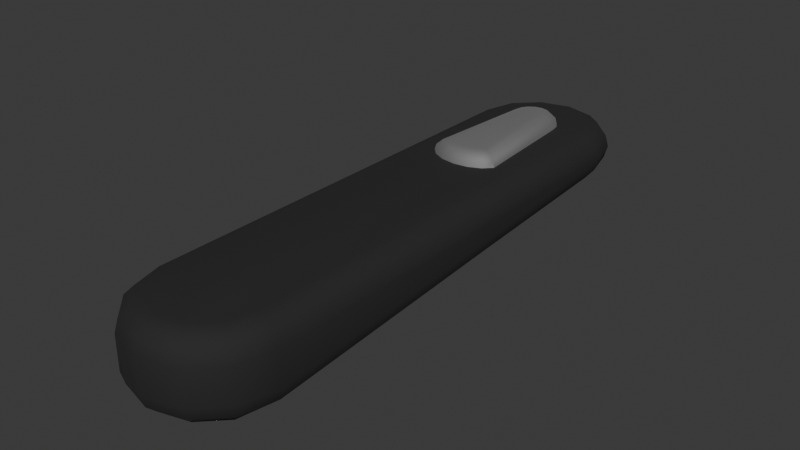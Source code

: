 # Source: Fernbedinung.blend  (saved by Blender 4.3.34; exported with 4.5.12 LTS)
import bpy
from mathutils import Matrix  # noqa: F401  (used for matrix-valued properties, if any)

bpy.ops.wm.read_factory_settings(use_empty=True)
scene = bpy.context.scene
scene.name = 'Scene'

# ---- collections
col_collection = bpy.data.collections.new('Collection'); scene.collection.children.link(col_collection)

# ---- materials (node trees are filled in below, after node groups)
mat_blackplastic = bpy.data.materials.new('BlackPlastic')
mat_roteled = bpy.data.materials.new('RoteLED')
mat_button = bpy.data.materials.new('Button')

# ---- node groups
ng_smooth_by_angle = bpy.data.node_groups.new('Smooth by Angle', 'GeometryNodeTree')
_s = ng_smooth_by_angle.interface.new_socket(name='Mesh', in_out='OUTPUT', socket_type='NodeSocketGeometry')
_s = ng_smooth_by_angle.interface.new_socket(name='Mesh', in_out='INPUT', socket_type='NodeSocketGeometry')
_s = ng_smooth_by_angle.interface.new_socket(name='Angle', in_out='INPUT', socket_type='NodeSocketFloat')
_s.subtype = 'ANGLE'
_s.default_value = 0.5236
_s.min_value = 0.0
_s.max_value = 3.142
_s.description = 'Maximum face angle for smooth edges'
_s = ng_smooth_by_angle.interface.new_socket(name='Ignore Sharpness', in_out='INPUT', socket_type='NodeSocketBool')
_s.force_non_field = True
ng_smooth_by_angle.description = 'Set the sharpness of mesh edges based on the angle between the neighboring faces'
ng_smooth_by_angle.is_modifier = True
_N = ng_smooth_by_angle.nodes; _L = ng_smooth_by_angle.links
n0 = _N.new('GeometryNodeSetShadeSmooth'); n0.name = 'Set Shade Smooth'; n0.location = (120, -80)
n0.domain = 'EDGE'
n1 = _N.new('GeometryNodeSetShadeSmooth'); n1.name = 'Set Shade Smooth.001'; n1.location = (300, -80)
n2 = _N.new('NodeGroupOutput'); n2.name = 'Group Output'; n2.location = (480, -80)
n3 = _N.new('GeometryNodeInputMeshEdgeAngle'); n3.name = 'Edge Angle'; n3.location = (-440, -240)
n4 = _N.new('NodeGroupInput'); n4.name = 'Group Input'; n4.location = (-80, -80)
n5 = _N.new('GeometryNodeInputEdgeSmooth'); n5.name = 'Is Edge Smooth'; n5.location = (-260, -120)
n6 = _N.new('GeometryNodeInputShadeSmooth'); n6.name = 'Is Shade Smooth'; n6.location = (-440, -397)
n7 = _N.new('FunctionNodeCompare'); n7.name = 'Compare'; n7.location = (-260, -260)
n7.operation = 'LESS_EQUAL'
n7.inputs[6].default_value = (0.0, 0.0, 0.0, 0.0)
n7.inputs[7].default_value = (0.0, 0.0, 0.0, 0.0)
n8 = _N.new('FunctionNodeBooleanMath'); n8.name = 'Boolean Math.001'; n8.location = (-80, -260)
n9 = _N.new('NodeGroupInput'); n9.name = 'Group Input.001'; n9.location = (-440, -329)
n10 = _N.new('NodeGroupInput'); n10.name = 'Group Input.002'; n10.location = (-259, -189)
n11 = _N.new('FunctionNodeBooleanMath'); n11.name = 'Boolean Math'; n11.location = (-80, -149)
n11.operation = 'OR'
n12 = _N.new('FunctionNodeBooleanMath'); n12.name = 'Boolean Math.002'; n12.location = (-260, -380)
n12.operation = 'OR'
n13 = _N.new('NodeGroupInput'); n13.name = 'Group Input.003'; n13.location = (-440, -460)
_L.new(n3.outputs[0], n7.inputs[0])
_L.new(n1.outputs[0], n2.inputs[0])
_L.new(n9.outputs[1], n7.inputs[1])
_L.new(n7.outputs[0], n8.inputs[0])
_L.new(n4.outputs[0], n0.inputs[0])
_L.new(n0.outputs[0], n1.inputs[0])
_L.new(n8.outputs[0], n0.inputs[2])
_L.new(n10.outputs[2], n11.inputs[1])
_L.new(n5.outputs[0], n11.inputs[0])
_L.new(n11.outputs[0], n0.inputs[1])
_L.new(n13.outputs[2], n12.inputs[1])
_L.new(n6.outputs[0], n12.inputs[0])
_L.new(n12.outputs[0], n8.inputs[1])
n2.is_active_output = True

# ---- material node trees
mat_blackplastic.use_nodes = True; mat_blackplastic.node_tree.nodes.clear()
_N = mat_blackplastic.node_tree.nodes; _L = mat_blackplastic.node_tree.links
n0 = _N.new('ShaderNodeBsdfPrincipled'); n0.name = 'Principled BSDF'; n0.location = (10, 300)
n0.inputs[0].default_value = (0.01646, 0.01646, 0.01646, 1.0)
n0.inputs[2].default_value = 0.9
n1 = _N.new('ShaderNodeOutputMaterial'); n1.name = 'Material Output'; n1.location = (300, 300)
_L.new(n0.outputs[0], n1.inputs[0])
n1.is_active_output = True
mat_roteled.use_nodes = True; mat_roteled.node_tree.nodes.clear()
_N = mat_roteled.node_tree.nodes; _L = mat_roteled.node_tree.links
n0 = _N.new('ShaderNodeBsdfPrincipled'); n0.name = 'Principled BSDF'; n0.location = (10, 300)
n0.inputs[0].default_value = (0.8002, 0.0106, 0.0163, 1.0)
n0.inputs[2].default_value = 0.0
n1 = _N.new('ShaderNodeOutputMaterial'); n1.name = 'Material Output'; n1.location = (300, 300)
_L.new(n0.outputs[0], n1.inputs[0])
n1.is_active_output = True
mat_button.use_nodes = True; mat_button.node_tree.nodes.clear()
_N = mat_button.node_tree.nodes; _L = mat_button.node_tree.links
n0 = _N.new('ShaderNodeBsdfPrincipled'); n0.name = 'Principled BSDF'; n0.location = (10, 300)
n0.inputs[0].default_value = (0.3668, 0.3668, 0.3668, 1.0)
n0.inputs[1].default_value = 1.0
n0.inputs[2].default_value = 0.8273
n1 = _N.new('ShaderNodeOutputMaterial'); n1.name = 'Material Output'; n1.location = (300, 300)
_L.new(n0.outputs[0], n1.inputs[0])
n1.is_active_output = True

# ---- world
world_world = bpy.data.worlds.new('World'); scene.world = world_world
world_world.use_nodes = True; world_world.node_tree.nodes.clear()
_N = world_world.node_tree.nodes; _L = world_world.node_tree.links
n0 = _N.new('ShaderNodeOutputWorld'); n0.name = 'World Output'; n0.location = (300, 300)
n1 = _N.new('ShaderNodeBackground'); n1.name = 'Background'; n1.location = (10, 300)
n1.inputs[0].default_value = (0.05088, 0.05088, 0.05088, 1.0)
_L.new(n1.outputs[0], n0.inputs[0])
n0.is_active_output = True
world_world.color = (0.05088, 0.05088, 0.05088)
world_world.use_sun_shadow = False
world_world.sun_shadow_jitter_overblur = 0.0

# ---- meshes
me_cube = bpy.data.meshes.new('Cube')
me_cube.from_pydata([(-0.01705, -0.07486, -0.01399), (-0.025, -0.07588, -0.007304), (-0.02103, -0.07537, -0.0136), (-0.02394, -0.07574, -0.01115), (-0.00833, -0.09031, -0.01536), (-0.0125, -0.09753, -0.007304), (-0.01041, -0.09392, -0.01428), (-0.01194, -0.09656, -0.01133), (-0.01443, -0.08421, -0.01536), (-0.02165, -0.08838, -0.007304), (-0.01804, -0.08629, -0.01428), (-0.02068, -0.08782, -0.01133), (-0.01694, -0.07482, 0.01252), (-0.025, -0.07588, 0.004465), (-0.02097, -0.07535, 0.01144), (-0.02392, -0.07574, 0.008493), (-0.01443, -0.08421, 0.01252), (-0.02165, -0.08838, 0.004465), (-0.01804, -0.08629, 0.01144), (-0.02068, -0.08782, 0.008493), (-0.00833, -0.09031, 0.01252), (-0.0125, -0.09753, 0.004465), (-0.01041, -0.09392, 0.01144), (-0.01194, -0.09656, 0.008493), (-0.01705, 0.07486, -0.004967), (-0.02103, 0.07537, -0.003203), (-0.02394, 0.07574, 0.0002465), (-0.01443, 0.08421, -0.003599), (-0.02165, 0.08838, 0.004458), (-0.01804, 0.08629, -0.002519), (-0.02068, 0.08782, 0.0004297), (-0.00833, 0.09031, -0.003599), (-0.0125, 0.09753, 0.004458), (-0.01041, 0.09392, -0.002519), (-0.01194, 0.09656, 0.0004296), (-0.01694, 0.07482, 0.01252), (-0.025, 0.07588, 0.004465), (-0.02097, 0.07535, 0.01144), (-0.02392, 0.07574, 0.008493), (-0.00833, 0.09031, 0.01252), (-0.01041, 0.09392, 0.01144), (-0.01194, 0.09656, 0.008493), (-0.01443, 0.08421, 0.01252), (-0.01804, 0.08629, 0.01144), (-0.02068, 0.08782, 0.008493), (0.01705, -0.07486, -0.01399), (0.025, -0.07588, -0.007304), (0.02103, -0.07537, -0.0136), (0.02394, -0.07574, -0.01115), (0.0, -0.09254, -0.01536), (-6.557e-10, -0.1009, -0.007304), (-8.731e-11, -0.09671, -0.01428), (-3.347e-10, -0.09976, -0.01133), (0.01443, -0.08421, -0.01536), (0.02165, -0.08838, -0.007304), (0.01804, -0.08629, -0.01428), (0.02068, -0.08782, -0.01133), (0.00833, -0.09031, -0.01536), (0.0125, -0.09753, -0.007304), (0.01041, -0.09392, -0.01428), (0.01194, -0.09656, -0.01133), (-1.397e-09, -0.09254, 0.01252), (-1.207e-09, -0.1009, 0.004465), (-1.543e-09, -0.09671, 0.01144), (-1.47e-09, -0.09976, 0.008493), (0.01694, -0.07482, 0.01252), (0.025, -0.07588, 0.004465), (0.02097, -0.07535, 0.01144), (0.02392, -0.07574, 0.008493), (0.00833, -0.09031, 0.01252), (0.0125, -0.09753, 0.004465), (0.01041, -0.09392, 0.01144), (0.01194, -0.09656, 0.008493), (0.01443, -0.08421, 0.01252), (0.02165, -0.08838, 0.004465), (0.01804, -0.08629, 0.01144), (0.02068, -0.08782, 0.008493), (-1.397e-09, 0.09254, -0.003599), (-9.317e-10, 0.1009, 0.004458), (-1.513e-09, 0.09671, -0.002519), (-1.339e-09, 0.09976, 0.0004296), (0.01705, 0.07486, -0.004967), (0.025, 0.07588, 0.004458), (0.02103, 0.07537, -0.003203), (0.02394, 0.07574, 0.0002465), (0.00833, 0.09031, -0.003599), (0.0125, 0.09753, 0.004458), (0.01041, 0.09392, -0.002519), (0.01194, 0.09656, 0.0004296), (0.01443, 0.08421, -0.003599), (0.02165, 0.08838, 0.004458), (0.01804, 0.08629, -0.002519), (0.02068, 0.08782, 0.0004297), (0.01694, 0.07482, 0.01252), (0.02097, 0.07535, 0.01144), (0.02392, 0.07574, 0.008493), (0.0, 0.09254, 0.01252), (-1.164e-10, 0.09671, 0.01144), (-4.657e-10, 0.09976, 0.008493), (0.01443, 0.08421, 0.01252), (0.01804, 0.08629, 0.01144), (0.02068, 0.08782, 0.008493), (0.00833, 0.09031, 0.01252), (0.01041, 0.09392, 0.01144), (0.01194, 0.09656, 0.008493), (5.858e-08, 0.1017, 0.005694), (5.858e-08, 0.102, 0.004458), (5.858e-08, 0.1017, 0.003222), (5.858e-08, 0.09947, 0.001475), (0.0004729, 0.09937, 0.007441), (0.0008738, 0.1008, 0.006741), (0.001142, 0.1015, 0.005694), (0.001236, 0.1017, 0.004458), (0.001142, 0.1015, 0.003222), (0.0008738, 0.1008, 0.002175), (0.0004729, 0.09937, 0.001475), (0.0008738, 0.09911, 0.007441), (0.001615, 0.1003, 0.006741), (0.00211, 0.1008, 0.005694), (0.002283, 0.101, 0.004458), (0.00211, 0.1008, 0.003222), (0.001615, 0.1003, 0.002175), (0.0008738, 0.09911, 0.001475), (0.00211, 0.09911, 0.006741), (0.002756, 0.09937, 0.005694), (0.002983, 0.09947, 0.004458), (0.002756, 0.09937, 0.003222), (0.00211, 0.09911, 0.002175), (-0.002109, 0.09911, 0.006741), (-0.002756, 0.09937, 0.005694), (-0.002983, 0.09947, 0.004458), (-0.002756, 0.09937, 0.003222), (-0.002109, 0.09911, 0.002175), (-0.0008737, 0.09911, 0.007441), (-0.001614, 0.1003, 0.006741), (-0.002109, 0.1008, 0.005694), (-0.002283, 0.101, 0.004458), (-0.002109, 0.1008, 0.003222), (-0.001614, 0.1003, 0.002175), (-0.0008737, 0.09911, 0.001475), (-0.0004728, 0.09937, 0.007441), (-0.0008737, 0.1008, 0.006741), (-0.001142, 0.1015, 0.005694), (-0.001236, 0.1017, 0.004458), (-0.001142, 0.1015, 0.003222), (-0.0008737, 0.1008, 0.002175), (-0.0004728, 0.09937, 0.001475), (5.935e-08, 0.09947, 0.007441), (6.002e-08, 0.101, 0.006741), (6.002e-08, 0.101, 0.002175)], [], [(62, 50, 58, 70), (5, 21, 17, 9), (93, 99, 102, 96, 39, 42, 35, 12, 16, 20, 61, 69, 73, 65), (50, 62, 21, 5), (1, 13, 36), (74, 54, 46, 66), (70, 58, 54, 74), (82, 66, 46), (9, 17, 13, 1), (8, 4, 6, 10), (10, 6, 7, 11), (11, 7, 5, 9), (20, 16, 18, 22), (22, 18, 19, 23), (23, 19, 17, 21), (0, 8, 10, 2), (2, 10, 11, 3), (3, 11, 9, 1), (16, 12, 14, 18), (18, 14, 15, 19), (19, 15, 13, 17), (42, 39, 40, 43), (43, 40, 41, 44), (44, 41, 32, 28), (31, 27, 29, 33), (33, 29, 30, 34), (34, 30, 28, 32), (35, 42, 43, 37), (37, 43, 44, 38), (38, 44, 28, 36), (27, 24, 25, 29), (29, 25, 26, 30), (30, 26, 36, 28), (99, 93, 94, 100), (100, 94, 95, 101), (101, 95, 82, 90), (81, 89, 91, 83), (83, 91, 92, 84), (84, 92, 90, 82), (102, 99, 100, 103), (103, 100, 101, 104), (104, 101, 90, 86), (89, 85, 87, 91), (91, 87, 88, 92), (92, 88, 86, 90), (96, 102, 103, 97), (97, 103, 104, 98), (98, 104, 86, 78), (85, 77, 79, 87), (87, 79, 80, 88), (88, 80, 78, 86), (69, 61, 63, 71), (71, 63, 64, 72), (72, 64, 62, 70), (49, 57, 59, 51), (51, 59, 60, 52), (52, 60, 58, 50), (73, 69, 71, 75), (75, 71, 72, 76), (76, 72, 70, 74), (57, 53, 55, 59), (59, 55, 56, 60), (60, 56, 54, 58), (65, 73, 75, 67), (67, 75, 76, 68), (68, 76, 74, 66), (53, 45, 47, 55), (55, 47, 48, 56), (56, 48, 46, 54), (1, 36, 26, 3), (3, 26, 25, 2), (2, 25, 24, 0), (82, 46, 48, 84), (84, 48, 47, 83), (83, 47, 45, 81), (12, 35, 37, 14), (14, 37, 38, 15), (15, 38, 36, 13), (66, 82, 95, 68), (68, 95, 94, 67), (67, 94, 93, 65), (4, 49, 51, 6), (6, 51, 52, 7), (7, 52, 50, 5), (61, 20, 22, 63), (63, 22, 23, 64), (64, 23, 21, 62), (39, 96, 97, 40), (40, 97, 98, 41), (41, 98, 78, 32), (77, 31, 33, 79), (79, 33, 34, 80), (80, 34, 32, 78), (24, 27, 31, 77, 85, 89, 81, 45, 53, 57, 49, 4, 8, 0), (107, 106, 112, 113), (105, 148, 110, 111), (149, 107, 113, 114), (106, 105, 111, 112), (148, 147, 109, 110), (108, 149, 114, 115), (114, 113, 120, 121), (112, 111, 118, 119), (110, 109, 116, 117), (115, 114, 121, 122), (113, 112, 119, 120), (111, 110, 117, 118), (120, 119, 125, 126), (118, 117, 123, 124), (121, 120, 126, 127), (119, 118, 124, 125), (131, 130, 136, 137), (129, 128, 134, 135), (132, 131, 137, 138), (130, 129, 135, 136), (139, 138, 145, 146), (137, 136, 143, 144), (135, 134, 141, 142), (138, 137, 144, 145), (136, 135, 142, 143), (134, 133, 140, 141), (145, 144, 107, 149), (143, 142, 105, 106), (141, 140, 147, 148), (146, 145, 149, 108), (144, 143, 106, 107), (142, 141, 148, 105), (133, 134, 128), (117, 116, 123), (122, 121, 127), (138, 139, 132)])
me_cube.polygons.foreach_set('use_smooth', [True] * 130)
me_cube.polygons.foreach_set('material_index', [0, 0, 0, 0, 0, 0, 0, 0, 0, 0, 0, 0, 0, 0, 0, 0, 0, 0, 0, 0, 0, 0, 0, 0, 0, 0, 0, 0, 0, 0, 0, 0, 0, 0, 0, 0, 0, 0, 0, 0, 0, 0, 0, 0, 0, 0, 0, 0, 0, 0, 0, 0, 0, 0, 0, 0, 0, 0, 0, 0, 0, 0, 0, 0, 0, 0, 0, 0, 0, 0, 0, 0, 0, 0, 0, 0, 0, 0, 0, 0, 0, 0, 0, 0, 0, 0, 0, 0, 0, 0, 0, 0, 0, 0, 1, 1, 1, 1, 1, 1, 1, 1, 1, 1, 1, 1, 1, 1, 1, 1, 1, 1, 1, 1, 1, 1, 1, 1, 1, 1, 1, 1, 1, 1, 1, 1, 1, 1, 1, 1])
_uv = me_cube.uv_layers.new(name='UVMap')
_uv.uv.foreach_set('vector', [0.537, 0.875, 0.463, 0.875, 0.463, 0.8125, 0.537, 0.8125, 0.463, 0.0, 0.537, 0.0, 0.537, 0.01549, 0.463, 0.01549, 0.6653, 0.5323, 0.6779, 0.5207, 0.7084, 0.5131, 0.75, 0.5103, 0.7916, 0.5131, 0.8221, 0.5207, 0.8347, 0.5323, 0.8347, 0.7177, 0.8221, 0.7293, 0.7916, 0.7369, 0.75, 0.7397, 0.7084, 0.7369, 0.6779, 0.7293, 0.6653, 0.7177, 0.463, 0.875, 0.537, 0.875, 0.537, 1.0, 0.463, 1.0, 0.463, 0.03098, 0.537, 0.03098, 0.5, 0.219, 0.537, 0.7345, 0.463, 0.7345, 0.463, 0.719, 0.537, 0.719, 0.537, 0.8125, 0.463, 0.8125, 0.463, 0.7345, 0.537, 0.7345, 0.5001, 0.531, 0.537, 0.719, 0.463, 0.719, 0.463, 0.01549, 0.537, 0.01549, 0.537, 0.03098, 0.463, 0.03098, 0.1779, 0.7294, 0.2084, 0.7369, 0.1979, 0.7413, 0.1598, 0.7319, 0.1598, 0.7319, 0.1979, 0.7413, 0.1865, 0.7456, 0.1428, 0.7348, 0.375, 0.01514, 0.375, 0.0003461, 0.463, 0.0, 0.463, 0.01549, 0.7916, 0.7369, 0.8221, 0.7293, 0.8402, 0.7319, 0.8021, 0.7414, 0.8021, 0.7414, 0.8402, 0.7319, 0.8572, 0.7348, 0.8135, 0.7456, 0.625, 0.0003461, 0.625, 0.01514, 0.537, 0.01549, 0.537, 0.0, 0.1647, 0.7177, 0.1779, 0.7294, 0.1598, 0.7319, 0.1449, 0.7183, 0.1449, 0.7183, 0.1598, 0.7319, 0.1414, 0.7342, 0.1252, 0.7192, 0.375, 0.03081, 0.375, 0.01583, 0.463, 0.01549, 0.463, 0.03098, 0.8221, 0.7293, 0.8347, 0.7177, 0.8549, 0.7184, 0.8402, 0.7319, 0.8402, 0.7319, 0.8549, 0.7184, 0.8748, 0.7192, 0.8586, 0.7342, 0.625, 0.01583, 0.625, 0.03081, 0.537, 0.03098, 0.537, 0.01549, 0.8221, 0.5207, 0.7916, 0.5131, 0.8021, 0.5086, 0.8402, 0.5181, 0.8402, 0.5181, 0.8021, 0.5086, 0.8135, 0.5044, 0.8572, 0.5152, 0.625, 0.2363, 0.625, 0.3108, 0.5001, 0.3125, 0.5001, 0.2345, 0.2084, 0.5131, 0.1779, 0.5206, 0.1598, 0.518, 0.1979, 0.5086, 0.1979, 0.5086, 0.1598, 0.518, 0.1428, 0.5152, 0.1865, 0.5044, 0.375, 0.3108, 0.375, 0.2363, 0.5, 0.2345, 0.5, 0.3125, 0.8347, 0.5323, 0.8221, 0.5207, 0.8402, 0.5181, 0.8549, 0.5316, 0.8549, 0.5316, 0.8402, 0.5181, 0.8586, 0.5158, 0.8748, 0.5308, 0.625, 0.2192, 0.625, 0.2342, 0.5001, 0.2345, 0.5001, 0.219, 0.1779, 0.5206, 0.1647, 0.5323, 0.1449, 0.5316, 0.1598, 0.518, 0.1598, 0.518, 0.1449, 0.5316, 0.1252, 0.5308, 0.1414, 0.5158, 0.375, 0.2342, 0.375, 0.2192, 0.5, 0.219, 0.5, 0.2345, 0.6779, 0.5207, 0.6653, 0.5323, 0.6451, 0.5316, 0.6598, 0.5181, 0.6598, 0.5181, 0.6451, 0.5316, 0.6252, 0.5308, 0.6414, 0.5158, 0.625, 0.5158, 0.625, 0.5308, 0.5001, 0.531, 0.5001, 0.5155, 0.3353, 0.5323, 0.3221, 0.5206, 0.3402, 0.518, 0.3551, 0.5316, 0.3551, 0.5316, 0.3402, 0.518, 0.3586, 0.5158, 0.3748, 0.5308, 0.375, 0.5308, 0.375, 0.5158, 0.5, 0.5155, 0.5, 0.531, 0.7084, 0.5131, 0.6779, 0.5207, 0.6598, 0.5181, 0.6979, 0.5086, 0.6979, 0.5086, 0.6598, 0.5181, 0.6428, 0.5152, 0.6865, 0.5044, 0.625, 0.4392, 0.625, 0.5137, 0.5001, 0.5155, 0.5001, 0.4375, 0.3221, 0.5206, 0.2916, 0.5131, 0.3021, 0.5086, 0.3402, 0.518, 0.3402, 0.518, 0.3021, 0.5086, 0.3135, 0.5044, 0.3572, 0.5152, 0.375, 0.5137, 0.375, 0.4392, 0.5, 0.4375, 0.5, 0.5155, 0.75, 0.5103, 0.7084, 0.5131, 0.6979, 0.5086, 0.75, 0.5052, 0.75, 0.5052, 0.6979, 0.5086, 0.6889, 0.5041, 0.7486, 0.5001, 0.625, 0.3764, 0.625, 0.4361, 0.5001, 0.4375, 0.5001, 0.375, 0.2916, 0.5131, 0.25, 0.5103, 0.25, 0.5051, 0.3021, 0.5086, 0.3021, 0.5086, 0.25, 0.5051, 0.2514, 0.5001, 0.3111, 0.5041, 0.375, 0.4361, 0.375, 0.3764, 0.5, 0.375, 0.5, 0.4375, 0.7084, 0.7369, 0.75, 0.7397, 0.75, 0.7448, 0.6979, 0.7414, 0.6979, 0.7414, 0.75, 0.7448, 0.7486, 0.7499, 0.6889, 0.7459, 0.625, 0.8139, 0.625, 0.8736, 0.537, 0.875, 0.537, 0.8125, 0.25, 0.7397, 0.2916, 0.7369, 0.3021, 0.7413, 0.25, 0.7448, 0.25, 0.7448, 0.3021, 0.7413, 0.3111, 0.7459, 0.2514, 0.7499, 0.375, 0.8736, 0.375, 0.8139, 0.463, 0.8125, 0.463, 0.875, 0.6779, 0.7293, 0.7084, 0.7369, 0.6979, 0.7414, 0.6598, 0.7319, 0.6598, 0.7319, 0.6979, 0.7414, 0.6865, 0.7456, 0.6428, 0.7348, 0.625, 0.7363, 0.625, 0.8108, 0.537, 0.8125, 0.537, 0.7345, 0.2916, 0.7369, 0.3221, 0.7294, 0.3402, 0.7319, 0.3021, 0.7413, 0.3021, 0.7413, 0.3402, 0.7319, 0.3572, 0.7348, 0.3135, 0.7456, 0.375, 0.8108, 0.375, 0.7363, 0.463, 0.7345, 0.463, 0.8125, 0.6653, 0.7177, 0.6779, 0.7293, 0.6598, 0.7319, 0.6451, 0.7184, 0.6451, 0.7184, 0.6598, 0.7319, 0.6414, 0.7342, 0.6252, 0.7192, 0.625, 0.7192, 0.625, 0.7342, 0.537, 0.7345, 0.537, 0.719, 0.3221, 0.7294, 0.3353, 0.7177, 0.3551, 0.7183, 0.3402, 0.7319, 0.3402, 0.7319, 0.3551, 0.7183, 0.3748, 0.7192, 0.3586, 0.7342, 0.375, 0.7342, 0.375, 0.7192, 0.463, 0.719, 0.463, 0.7345, 0.463, 0.03098, 0.5, 0.219, 0.375, 0.219, 0.375, 0.03138, 0.125, 0.7186, 0.125, 0.531, 0.1449, 0.5316, 0.1449, 0.7183, 0.1449, 0.7183, 0.1449, 0.5316, 0.1647, 0.5323, 0.1647, 0.7177, 0.5, 0.531, 0.463, 0.719, 0.421, 0.7189, 0.4347, 0.5311, 0.4347, 0.5311, 0.421, 0.7189, 0.3551, 0.7183, 0.3551, 0.5316, 0.3551, 0.5316, 0.3551, 0.7183, 0.3353, 0.7177, 0.3353, 0.5323, 0.8347, 0.7177, 0.8347, 0.5323, 0.8549, 0.5316, 0.8549, 0.7184, 0.8549, 0.7184, 0.8549, 0.5316, 0.875, 0.5312, 0.875, 0.7188, 0.625, 0.03115, 0.625, 0.2188, 0.5001, 0.219, 0.537, 0.03098, 0.537, 0.719, 0.5001, 0.531, 0.5626, 0.5312, 0.581, 0.7188, 0.581, 0.7188, 0.5626, 0.5312, 0.6451, 0.5316, 0.6451, 0.7184, 0.6451, 0.7184, 0.6451, 0.5316, 0.6653, 0.5323, 0.6653, 0.7177, 0.2084, 0.7369, 0.25, 0.7397, 0.25, 0.7448, 0.1979, 0.7413, 0.1979, 0.7413, 0.25, 0.7448, 0.2486, 0.7499, 0.1889, 0.7459, 0.375, 0.9972, 0.375, 0.8778, 0.463, 0.875, 0.463, 1.0, 0.75, 0.7397, 0.7916, 0.7369, 0.8021, 0.7414, 0.75, 0.7448, 0.75, 0.7448, 0.8021, 0.7414, 0.8111, 0.7459, 0.7514, 0.7499, 0.625, 0.8778, 0.625, 0.9972, 0.537, 1.0, 0.537, 0.875, 0.7916, 0.5131, 0.75, 0.5103, 0.75, 0.5052, 0.8021, 0.5086, 0.8021, 0.5086, 0.75, 0.5052, 0.7514, 0.5001, 0.8111, 0.5041, 0.625, 0.3139, 0.625, 0.3736, 0.5001, 0.375, 0.5001, 0.3125, 0.25, 0.5103, 0.2084, 0.5131, 0.1979, 0.5086, 0.25, 0.5051, 0.25, 0.5051, 0.1979, 0.5086, 0.1889, 0.5041, 0.2486, 0.5001, 0.375, 0.3736, 0.375, 0.3139, 0.5, 0.3125, 0.5, 0.375, 0.1647, 0.5323, 0.1779, 0.5206, 0.2084, 0.5131, 0.25, 0.5103, 0.2916, 0.5131, 0.3221, 0.5206, 0.3353, 0.5323, 0.3353, 0.7177, 0.3221, 0.7294, 0.2916, 0.7369, 0.25, 0.7397, 0.2084, 0.7369, 0.1779, 0.7294, 0.1647, 0.7177, 0.75, 0.375, 0.75, 0.5, 0.6875, 0.5, 0.6875, 0.375, 0.75, 0.625, 0.75, 0.75, 0.6875, 0.75, 0.6875, 0.625, 0.75, 0.25, 0.75, 0.375, 0.6875, 0.375, 0.6875, 0.25, 0.75, 0.5, 0.75, 0.625, 0.6875, 0.625, 0.6875, 0.5, 0.75, 0.75, 0.75, 0.875, 0.6875, 0.875, 0.6875, 0.75, 0.75, 0.125, 0.75, 0.25, 0.6875, 0.25, 0.6875, 0.125, 0.6875, 0.25, 0.6875, 0.375, 0.625, 0.375, 0.625, 0.25, 0.6875, 0.5, 0.6875, 0.625, 0.625, 0.625, 0.625, 0.5, 0.6875, 0.75, 0.6875, 0.875, 0.625, 0.875, 0.625, 0.75, 0.6875, 0.125, 0.6875, 0.25, 0.625, 0.25, 0.625, 0.125, 0.6875, 0.375, 0.6875, 0.5, 0.625, 0.5, 0.625, 0.375, 0.6875, 0.625, 0.6875, 0.75, 0.625, 0.75, 0.625, 0.625, 0.625, 0.375, 0.625, 0.5, 0.5625, 0.5, 0.5625, 0.375, 0.625, 0.625, 0.625, 0.75, 0.5625, 0.75, 0.5625, 0.625, 0.625, 0.25, 0.625, 0.375, 0.5625, 0.375, 0.5625, 0.25, 0.625, 0.5, 0.625, 0.625, 0.5625, 0.625, 0.5625, 0.5, 0.9375, 0.375, 0.9375, 0.5, 0.875, 0.5, 0.875, 0.375, 0.9375, 0.625, 0.9375, 0.75, 0.875, 0.75, 0.875, 0.625, 0.9375, 0.25, 0.9375, 0.375, 0.875, 0.375, 0.875, 0.25, 0.9375, 0.5, 0.9375, 0.625, 0.875, 0.625, 0.875, 0.5, 0.875, 0.125, 0.875, 0.25, 0.8125, 0.25, 0.8125, 0.125, 0.875, 0.375, 0.875, 0.5, 0.8125, 0.5, 0.8125, 0.375, 0.875, 0.625, 0.875, 0.75, 0.8125, 0.75, 0.8125, 0.625, 0.875, 0.25, 0.875, 0.375, 0.8125, 0.375, 0.8125, 0.25, 0.875, 0.5, 0.875, 0.625, 0.8125, 0.625, 0.8125, 0.5, 0.875, 0.75, 0.875, 0.875, 0.8125, 0.875, 0.8125, 0.75, 0.8125, 0.25, 0.8125, 0.375, 0.75, 0.375, 0.75, 0.25, 0.8125, 0.5, 0.8125, 0.625, 0.75, 0.625, 0.75, 0.5, 0.8125, 0.75, 0.8125, 0.875, 0.75, 0.875, 0.75, 0.75, 0.8125, 0.125, 0.8125, 0.25, 0.75, 0.25, 0.75, 0.125, 0.8125, 0.375, 0.8125, 0.5, 0.75, 0.5, 0.75, 0.375, 0.8125, 0.625, 0.8125, 0.75, 0.75, 0.75, 0.75, 0.625, 0.875, 0.875, 0.875, 0.75, 0.9375, 0.75, 0.625, 0.75, 0.625, 0.875, 0.5625, 0.75, 0.625, 0.125, 0.625, 0.25, 0.5625, 0.25, 0.875, 0.25, 0.875, 0.125, 0.9375, 0.25])
me_cube.materials.append(mat_blackplastic)
me_cube.materials.append(mat_roteled)
me_cube.update()
me_cylinder = bpy.data.meshes.new('Cylinder')
me_cylinder.from_pydata([(0.0, 0.03196, -0.002782), (0.003549, 0.03126, -0.002782), (0.006558, 0.02925, -0.002782), (0.008569, 0.02624, -0.002782), (0.009275, 0.02269, -0.002782), (0.01226, -0.0163, -0.002782), (0.009385, -0.01931, -0.002782), (0.005079, -0.02132, -0.002782), (3.186e-11, -0.02203, -0.002782), (-0.005079, -0.02132, -0.002782), (-0.009385, -0.01931, -0.002782), (-0.01226, -0.0163, -0.002782), (-0.009275, 0.02269, -0.002782), (-0.008569, 0.02624, -0.002782), (-0.006558, 0.02925, -0.002782), (-0.003549, 0.03126, -0.002782), (0.0, 0.02629, 0.002782), (0.0, 0.03196, -0.002782), (0.0, 0.02913, 0.002037), (0.0, 0.0312, 0.0), (0.001378, 0.02602, 0.002782), (0.003549, 0.03126, -0.002782), (0.002464, 0.02864, 0.002037), (0.003258, 0.03056, 0.0), (0.002546, 0.02524, 0.002782), (0.006558, 0.02925, -0.002782), (0.004552, 0.02724, 0.002037), (0.006021, 0.02871, 0.0), (0.003327, 0.02407, 0.002782), (0.008569, 0.02624, -0.002782), (0.005948, 0.02515, 0.002037), (0.007866, 0.02595, 0.0), (0.003752, 0.02193, 0.002782), (0.009275, 0.02269, -0.002782), (0.006513, 0.02231, 0.002037), (0.008535, 0.02259, 0.0), (0.006523, -0.01425, 0.002782), (0.01226, -0.0163, -0.002782), (0.009392, -0.01528, 0.002037), (0.01149, -0.01603, 0.0), (0.006084, -0.01471, 0.002782), (0.009385, -0.01931, -0.002782), (0.007734, -0.01701, 0.002037), (0.008942, -0.0187, 0.0), (0.003483, -0.01593, 0.002782), (0.005079, -0.02132, -0.002782), (0.004281, -0.01862, 0.002037), (0.004865, -0.0206, 0.0), (5.821e-11, -0.01641, 0.002782), (3.186e-11, -0.02203, -0.002782), (4.366e-11, -0.01922, 0.002037), (2.91e-11, -0.02128, 0.0), (-0.003483, -0.01593, 0.002782), (-0.005079, -0.02132, -0.002782), (-0.004281, -0.01862, 0.002037), (-0.004865, -0.0206, 0.0), (-0.006084, -0.01471, 0.002782), (-0.009385, -0.01931, -0.002782), (-0.007734, -0.01701, 0.002037), (-0.008942, -0.0187, 0.0), (-0.006523, -0.01425, 0.002782), (-0.01226, -0.0163, -0.002782), (-0.009392, -0.01528, 0.002037), (-0.01149, -0.01603, 0.0), (-0.003752, 0.02193, 0.002782), (-0.009275, 0.02269, -0.002782), (-0.006513, 0.02231, 0.002037), (-0.008535, 0.02259, 0.0), (-0.003327, 0.02407, 0.002782), (-0.008569, 0.02624, -0.002782), (-0.005948, 0.02515, 0.002037), (-0.007866, 0.02595, 0.0), (-0.002546, 0.02524, 0.002782), (-0.006558, 0.02925, -0.002782), (-0.004552, 0.02724, 0.002037), (-0.006021, 0.02871, 0.0), (-0.001378, 0.02602, 0.002782), (-0.003549, 0.03126, -0.002782), (-0.002464, 0.02864, 0.002037), (-0.003258, 0.03056, 0.0)], [], [(15, 77, 17, 0), (2, 25, 29, 3), (3, 29, 33, 4), (4, 33, 37, 5), (5, 37, 41, 6), (6, 41, 45, 7), (7, 45, 49, 8), (8, 49, 53, 9), (9, 53, 57, 10), (10, 57, 61, 11), (11, 61, 65, 12), (12, 65, 69, 13), (13, 69, 73, 14), (14, 73, 77, 15), (0, 17, 21, 1), (1, 21, 25, 2), (0, 1, 2, 3, 4, 5, 6, 7, 8, 9, 10, 11, 12, 13, 14, 15), (21, 17, 19, 23), (23, 19, 18, 22), (22, 18, 16, 20), (25, 21, 23, 27), (27, 23, 22, 26), (26, 22, 20, 24), (29, 25, 27, 31), (31, 27, 26, 30), (30, 26, 24, 28), (33, 29, 31, 35), (35, 31, 30, 34), (34, 30, 28, 32), (37, 33, 35, 39), (39, 35, 34, 38), (38, 34, 32, 36), (41, 37, 39, 43), (43, 39, 38, 42), (42, 38, 36, 40), (45, 41, 43, 47), (47, 43, 42, 46), (46, 42, 40, 44), (49, 45, 47, 51), (51, 47, 46, 50), (50, 46, 44, 48), (53, 49, 51, 55), (55, 51, 50, 54), (54, 50, 48, 52), (57, 53, 55, 59), (59, 55, 54, 58), (58, 54, 52, 56), (61, 57, 59, 63), (63, 59, 58, 62), (62, 58, 56, 60), (65, 61, 63, 67), (67, 63, 62, 66), (66, 62, 60, 64), (69, 65, 67, 71), (71, 67, 66, 70), (70, 66, 64, 68), (73, 69, 71, 75), (75, 71, 70, 74), (74, 70, 68, 72), (77, 73, 75, 79), (79, 75, 74, 78), (78, 74, 72, 76), (17, 77, 79, 19), (19, 79, 78, 18), (18, 78, 76, 16), (20, 16, 76, 72, 68, 64, 60, 56, 52, 48, 44, 40, 36, 32, 28, 24)])
me_cylinder.polygons.foreach_set('use_smooth', [True] * 66)
_uv = me_cylinder.uv_layers.new(name='UVMap')
_uv.uv.foreach_set('vector', [0.0625, 0.5, 0.0625, 0.5, 0.0, 0.5, 0.0, 0.5, 0.875, 0.5, 0.875, 0.5, 0.8125, 0.5, 0.8125, 0.5, 0.8125, 0.5, 0.8125, 0.5, 0.75, 0.5, 0.75, 0.5, 0.75, 0.5, 0.75, 0.5, 0.6875, 0.5, 0.6875, 0.5, 0.6875, 0.5, 0.6875, 0.5, 0.625, 0.5, 0.625, 0.5, 0.625, 0.5, 0.625, 0.5, 0.5625, 0.5, 0.5625, 0.5, 0.5625, 0.5, 0.5625, 0.5, 0.5, 0.5, 0.5, 0.5, 0.5, 0.5, 0.5, 0.5, 0.4375, 0.5, 0.4375, 0.5, 0.4375, 0.5, 0.4375, 0.5, 0.375, 0.5, 0.375, 0.5, 0.375, 0.5, 0.375, 0.5, 0.3125, 0.5, 0.3125, 0.5, 0.3125, 0.5, 0.3125, 0.5, 0.25, 0.5, 0.25, 0.5, 0.25, 0.5, 0.25, 0.5, 0.1875, 0.5, 0.1875, 0.5, 0.1875, 0.5, 0.1875, 0.5, 0.125, 0.5, 0.125, 0.5, 0.125, 0.5, 0.125, 0.5, 0.0625, 0.5, 0.0625, 0.5, 1.0, 0.5, 1.0, 0.5, 0.9375, 0.5, 0.9375, 0.5, 0.9375, 0.5, 0.9375, 0.5, 0.875, 0.5, 0.875, 0.5, 0.75, 0.49, 0.8418, 0.4717, 0.9197, 0.4197, 0.9717, 0.3418, 0.99, 0.25, 0.9717, 0.1582, 0.9197, 0.08029, 0.8418, 0.02827, 0.75, 0.01, 0.6582, 0.02827, 0.5803, 0.08029, 0.5283, 0.1582, 0.51, 0.25, 0.5283, 0.3418, 0.5803, 0.4197, 0.6582, 0.4717, 0.9375, 0.5, 1.0, 0.5, 0.9974, 1.0, 0.9401, 1.0, 0.3381, 0.4725, 0.2538, 0.4893, 0.25, 0.4379, 0.3139, 0.4258, 0.3139, 0.4258, 0.25, 0.4379, 0.25, 0.3877, 0.2857, 0.3818, 0.875, 0.5, 0.9375, 0.5, 0.9349, 1.0, 0.8776, 1.0, 0.4165, 0.4218, 0.345, 0.4696, 0.3139, 0.4258, 0.368, 0.3917, 0.368, 0.3917, 0.3139, 0.4258, 0.2857, 0.3818, 0.3159, 0.3656, 0.8125, 0.5, 0.875, 0.5, 0.8724, 1.0, 0.8151, 1.0, 0.4696, 0.345, 0.4218, 0.4165, 0.368, 0.3917, 0.4041, 0.3428, 0.4041, 0.3428, 0.368, 0.3917, 0.3159, 0.3656, 0.3359, 0.3437, 0.75, 0.5, 0.8125, 0.5, 0.8099, 1.0, 0.7508, 1.0, 0.4898, 0.2511, 0.4725, 0.3381, 0.4041, 0.3428, 0.4175, 0.291, 0.4175, 0.291, 0.4041, 0.3428, 0.3359, 0.3437, 0.3461, 0.3117, 0.6875, 0.5, 0.75, 0.5, 0.7499, 1.0, 0.688, 1.0, 0.4719, 0.1589, 0.49, 0.2499, 0.4175, 0.291, 0.4212, 0.1351, 0.4212, 0.1351, 0.4175, 0.291, 0.3461, 0.3117, 0.3697, 0.1235, 0.625, 0.5, 0.6875, 0.5, 0.6825, 1.0, 0.6271, 1.0, 0.4215, 0.08291, 0.4676, 0.1519, 0.4212, 0.1351, 0.3902, 0.1021, 0.3902, 0.1021, 0.4212, 0.1351, 0.3697, 0.1235, 0.3614, 0.1169, 0.5625, 0.5, 0.625, 0.5, 0.6232, 1.0, 0.564, 1.0, 0.3437, 0.0295, 0.4174, 0.07876, 0.3902, 0.1021, 0.3275, 0.06318, 0.3275, 0.06318, 0.3902, 0.1021, 0.3614, 0.1169, 0.3135, 0.09342, 0.5, 0.5, 0.5625, 0.5, 0.5611, 1.0, 0.5013, 1.0, 0.2519, 0.01037, 0.3398, 0.02787, 0.3275, 0.06318, 0.25, 0.04819, 0.25, 0.04819, 0.3275, 0.06318, 0.3135, 0.09342, 0.25, 0.08282, 0.4375, 0.5, 0.5, 0.5, 0.4987, 1.0, 0.4389, 1.0, 0.1602, 0.02787, 0.2481, 0.01037, 0.25, 0.04819, 0.1725, 0.06318, 0.1725, 0.06318, 0.25, 0.04819, 0.25, 0.08282, 0.1865, 0.09342, 0.375, 0.5, 0.4375, 0.5, 0.436, 1.0, 0.3768, 1.0, 0.08259, 0.07876, 0.1563, 0.0295, 0.1725, 0.06318, 0.1098, 0.1021, 0.1098, 0.1021, 0.1725, 0.06318, 0.1865, 0.09342, 0.1386, 0.1169, 0.3125, 0.5, 0.375, 0.5, 0.3729, 1.0, 0.3175, 1.0, 0.03243, 0.1519, 0.07855, 0.08291, 0.1098, 0.1021, 0.07885, 0.1351, 0.07885, 0.1351, 0.1098, 0.1021, 0.1386, 0.1169, 0.1303, 0.1235, 0.25, 0.5, 0.3125, 0.5, 0.312, 1.0, 0.2501, 1.0, 0.01002, 0.2499, 0.02811, 0.1589, 0.07885, 0.1351, 0.08247, 0.291, 0.08247, 0.291, 0.07885, 0.1351, 0.1303, 0.1235, 0.1539, 0.3117, 0.1875, 0.5, 0.25, 0.5, 0.2492, 1.0, 0.1901, 1.0, 0.02752, 0.3381, 0.01023, 0.2511, 0.08247, 0.291, 0.09589, 0.3428, 0.09589, 0.3428, 0.08247, 0.291, 0.1539, 0.3117, 0.1641, 0.3437, 0.125, 0.5, 0.1875, 0.5, 0.1849, 1.0, 0.1276, 1.0, 0.07816, 0.4165, 0.0304, 0.345, 0.09589, 0.3428, 0.132, 0.3917, 0.132, 0.3917, 0.09589, 0.3428, 0.1641, 0.3437, 0.1841, 0.3656, 0.0625, 0.5, 0.125, 0.5, 0.1224, 1.0, 0.06506, 1.0, 0.155, 0.4696, 0.08349, 0.4218, 0.132, 0.3917, 0.1861, 0.4258, 0.1861, 0.4258, 0.132, 0.3917, 0.1841, 0.3656, 0.2143, 0.3818, 0.0, 0.5, 0.0625, 0.5, 0.05994, 1.0, 0.002561, 1.0, 0.2462, 0.4893, 0.1619, 0.4725, 0.1861, 0.4258, 0.25, 0.4379, 0.25, 0.4379, 0.1861, 0.4258, 0.2143, 0.3818, 0.25, 0.3877, 0.2857, 0.3818, 0.25, 0.3877, 0.2143, 0.3818, 0.1841, 0.3656, 0.1641, 0.3437, 0.1539, 0.3117, 0.1303, 0.1235, 0.1386, 0.1169, 0.1865, 0.09342, 0.25, 0.08282, 0.3135, 0.09342, 0.3614, 0.1169, 0.3697, 0.1235, 0.3461, 0.3117, 0.3359, 0.3437, 0.3159, 0.3656])
me_cylinder.materials.append(mat_button)
me_cylinder.update()

# ---- objects
ob_fernbedienung = bpy.data.objects.new('Fernbedienung', me_cube)
ob_button = bpy.data.objects.new('button', me_cylinder)

# ---- transforms, parenting, visibility, modifiers, constraints
ob_fernbedienung.location = (0.0, 0.0, 0.0)
_m = ob_fernbedienung.modifiers.new('Smooth by Angle', 'NODES')
_m.node_group = ng_smooth_by_angle
_gi = [s.identifier for s in ng_smooth_by_angle.interface.items_tree if s.item_type == 'SOCKET' and s.in_out == 'INPUT']
_m[_gi[1]] = 0.7854  # Angle
_m.use_pin_to_last = True
_m.show_group_selector = False
ob_button.parent = ob_fernbedienung
ob_button.location = (2.07e-10, 0.04906, 0.01435)
_m = ob_button.modifiers.new('Smooth by Angle', 'NODES')
_m.node_group = ng_smooth_by_angle
_gi = [s.identifier for s in ng_smooth_by_angle.interface.items_tree if s.item_type == 'SOCKET' and s.in_out == 'INPUT']
_m[_gi[1]] = 0.7854  # Angle
_m.use_pin_to_last = True
_m.show_group_selector = False

# ---- collection membership
col_collection.objects.link(ob_fernbedienung)
col_collection.objects.link(ob_button)

# ---- scene / render settings (as saved in the file)
scene.frame_start = 1; scene.frame_end = 250; scene.frame_set(14)
scene.render.engine = 'BLENDER_EEVEE_NEXT'
scene.eevee.ray_tracing_options.trace_max_roughness = 0.0
bpy.context.view_layer.update()

# ---- added for rendering (the .blend has no active camera and no usable light): camera, sun
cam_auto = bpy.data.cameras.new('AutoCamera')
cam_auto.lens = 50.0
cam_auto.sensor_width = 36.0
cam_auto.clip_end = 1000.0
ob_auto_camera = bpy.data.objects.new('AutoCamera', cam_auto)
scene.collection.objects.link(ob_auto_camera)
ob_auto_camera.location = (0.195616, -0.234198, 0.15738)
ob_auto_camera.rotation_euler = (1.09748, -7.21219e-08, 0.694738)
scene.camera = ob_auto_camera
light_auto_sun = bpy.data.lights.new('AutoSun', 'SUN')
light_auto_sun.energy = 3.0
light_auto_sun.angle = 0.0523599
ob_auto_sun = bpy.data.objects.new('AutoSun', light_auto_sun)
scene.collection.objects.link(ob_auto_sun)
ob_auto_sun.rotation_euler = (0.872665, 0.174533, 0.523599)
bpy.context.view_layer.update()

